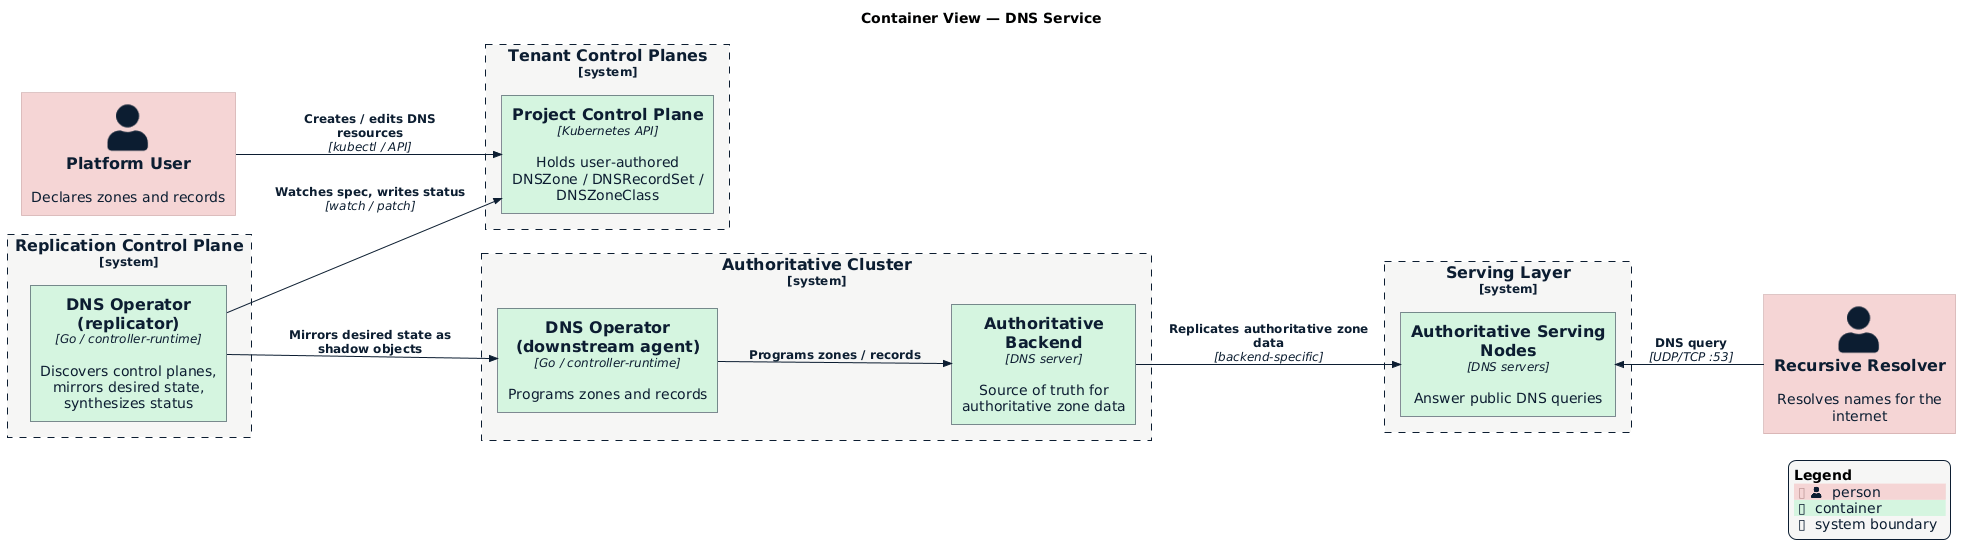

The diagram above was rendered by PlantUML. Its source (embedded in the PNG):
@startuml container-view
!$NEW_C4_STYLE = 1
!include https://raw.githubusercontent.com/plantuml-stdlib/C4-PlantUML/master/C4_Container.puml
!include datum-theme.puml

LAYOUT_LEFT_RIGHT()

title Container View — DNS Service

Person(user, "Platform User", "Declares zones and records")
Person(resolver, "Recursive Resolver", "Resolves names for the internet")

System_Boundary(tenant, "Tenant Control Planes") {
    Container(cp, "Project Control Plane", "Kubernetes API", "Holds user-authored DNSZone / DNSRecordSet / DNSZoneClass")
}

System_Boundary(replication, "Replication Control Plane") {
    Container(replicator, "DNS Operator (replicator)", "Go / controller-runtime", "Discovers control planes, mirrors desired state, synthesizes status")
}

System_Boundary(authoritative, "Authoritative Cluster") {
    Container(agent, "DNS Operator (downstream agent)", "Go / controller-runtime", "Programs zones and records")
    Container(pdns, "Authoritative Backend", "DNS server", "Source of truth for authoritative zone data")
}

System_Boundary(edge, "Serving Layer") {
    Container(serving, "Authoritative Serving Nodes", "DNS servers", "Answer public DNS queries")
}

Rel(user, cp, "Creates / edits DNS resources", "kubectl / API")
Rel(replicator, cp, "Watches spec, writes status", "watch / patch")
Rel(replicator, agent, "Mirrors desired state as shadow objects")
Rel(agent, pdns, "Programs zones / records")
Rel(pdns, serving, "Replicates authoritative zone data", "backend-specific")
Rel_U(resolver, serving, "DNS query", "UDP/TCP :53")

SHOW_LEGEND()
@enduml